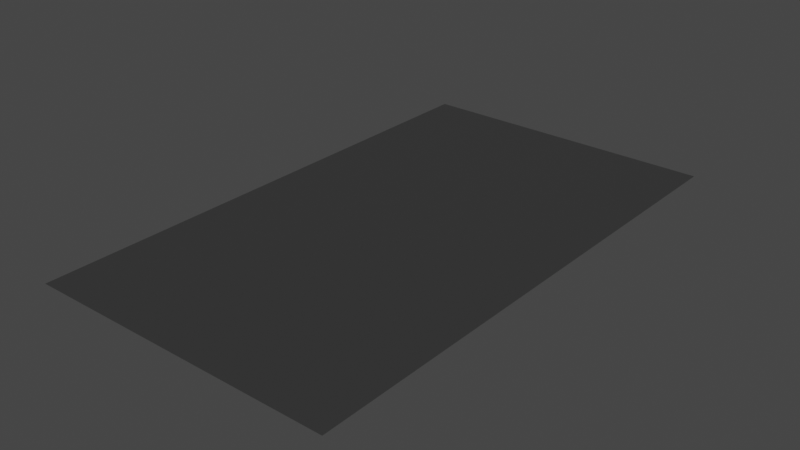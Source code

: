 # Source: City.blend  (saved by Blender 3.4.6; exported with 4.5.12 LTS)
import bpy
from mathutils import Matrix  # noqa: F401  (used for matrix-valued properties, if any)

bpy.ops.wm.read_factory_settings(use_empty=True)
scene = bpy.context.scene
scene.name = 'Scene'

# ---- collections
col_collection = bpy.data.collections.new('Collection'); scene.collection.children.link(col_collection)

# ---- materials (node trees are filled in below, after node groups)
mat_m_concrete = bpy.data.materials.new('m_concrete')
mat_m_concrete.use_transparent_shadow = False

# ---- material node trees
mat_m_concrete.use_nodes = True; mat_m_concrete.node_tree.nodes.clear()
_N = mat_m_concrete.node_tree.nodes; _L = mat_m_concrete.node_tree.links
n0 = _N.new('ShaderNodeBsdfPrincipled'); n0.name = 'Principled BSDF'; n0.location = (10, 300)
n0.distribution = 'GGX'
n0.subsurface_method = 'RANDOM_WALK_SKIN'
n0.inputs[0].default_value = (0.03942, 0.03942, 0.03942, 1.0)
n0.inputs[3].default_value = 1.45
n0.inputs[27].default_value = (0.0, 0.0, 0.0, 1.0)
n0.inputs[28].default_value = 1.0
n1 = _N.new('ShaderNodeOutputMaterial'); n1.name = 'Material Output'; n1.location = (300, 300)
_L.new(n0.outputs[0], n1.inputs[0])
n1.is_active_output = True

# ---- world
world_world = bpy.data.worlds.new('World'); scene.world = world_world
world_world.use_nodes = True; world_world.node_tree.nodes.clear()
_N = world_world.node_tree.nodes; _L = world_world.node_tree.links
n0 = _N.new('ShaderNodeOutputWorld'); n0.name = 'World Output'; n0.location = (300, 300)
n1 = _N.new('ShaderNodeBackground'); n1.name = 'Background'; n1.location = (10, 300)
n1.inputs[0].default_value = (0.05088, 0.05088, 0.05088, 1.0)
_L.new(n1.outputs[0], n0.inputs[0])
n0.is_active_output = True
world_world.color = (0.05088, 0.05088, 0.05088)
world_world.use_sun_shadow = False
world_world.sun_shadow_jitter_overblur = 0.0

# ---- meshes
me_plane = bpy.data.meshes.new('Plane')
me_plane.from_pydata([(-3.5, -6.0, 0.0), (3.5, -6.0, 0.0), (-3.5, 6.0, 0.0), (3.5, 6.0, 0.0), (-3.5, 5.25, 0.0), (3.5, 5.25, 0.0), (0.125, -6.0, 0.0), (0.125, 6.0, 0.0), (0.125, 5.25, 0.0), (-0.125, 6.0, 0.0), (-0.125, 5.25, 0.0), (-0.125, -6.0, 0.0), (-3.5, 3.75, 0.0), (3.5, 3.75, 0.0), (0.125, 3.75, 0.0), (-0.125, 3.75, 0.0), (-3.5, 2.25, 0.0), (3.5, 2.25, 0.0), (0.125, 2.25, 0.0), (-0.125, 2.25, 0.0), (-3.5, 0.75, 0.0), (3.5, 0.75, 0.0), (0.125, 0.75, 0.0), (-0.125, 0.75, 0.0), (-3.5, -0.75, 0.0), (3.5, -0.75, 0.0), (0.125, -0.75, 0.0), (-0.125, -0.75, 0.0), (-3.5, -2.25, 0.0), (3.5, -2.25, 0.0), (0.125, -2.25, 0.0), (-0.125, -2.25, 0.0), (-3.5, -3.75, 0.0), (3.5, -3.75, 0.0), (0.125, -3.75, 0.0), (-0.125, -3.75, 0.0), (-3.5, -5.25, 0.0), (3.5, -5.25, 0.0), (0.125, -5.25, 0.0), (-0.125, -5.25, 0.0)], [], [(8, 5, 3, 7), (14, 13, 5, 8), (15, 14, 8, 10), (10, 8, 7, 9), (4, 10, 9, 2), (12, 15, 10, 4), (16, 19, 15, 12), (19, 18, 14, 15), (18, 17, 13, 14), (22, 21, 17, 18), (23, 22, 18, 19), (20, 23, 19, 16), (24, 27, 23, 20), (27, 26, 22, 23), (26, 25, 21, 22), (30, 29, 25, 26), (31, 30, 26, 27), (28, 31, 27, 24), (32, 35, 31, 28), (35, 34, 30, 31), (34, 33, 29, 30), (38, 37, 33, 34), (39, 38, 34, 35), (36, 39, 35, 32), (0, 11, 39, 36), (11, 6, 38, 39), (6, 1, 37, 38)])
_uv = me_plane.uv_layers.new(name='UVMap')
_uv.uv.foreach_set('vector', [0.5, 0.5, 1.0, 0.5, 1.0, 1.0, 0.5, 1.0, 0.5, 0.5, 1.0, 0.5, 1.0, 0.5, 0.5, 0.5, 0.5, 0.5, 0.5, 0.5, 0.5, 0.5, 0.5, 0.5, 0.5, 0.5, 0.5, 0.5, 0.5, 1.0, 0.5, 1.0, 0.0, 0.5, 0.5, 0.5, 0.5, 1.0, 0.0, 1.0, 0.0, 0.5, 0.5, 0.5, 0.5, 0.5, 0.0, 0.5, 0.0, 0.5, 0.5, 0.5, 0.5, 0.5, 0.0, 0.5, 0.5, 0.5, 0.5, 0.5, 0.5, 0.5, 0.5, 0.5, 0.5, 0.5, 1.0, 0.5, 1.0, 0.5, 0.5, 0.5, 0.5, 0.5, 1.0, 0.5, 1.0, 0.5, 0.5, 0.5, 0.5, 0.5, 0.5, 0.5, 0.5, 0.5, 0.5, 0.5, 0.0, 0.5, 0.5, 0.5, 0.5, 0.5, 0.0, 0.5, 0.0, 0.5, 0.5, 0.5, 0.5, 0.5, 0.0, 0.5, 0.5, 0.5, 0.5, 0.5, 0.5, 0.5, 0.5, 0.5, 0.5, 0.5, 1.0, 0.5, 1.0, 0.5, 0.5, 0.5, 0.5, 0.5, 1.0, 0.5, 1.0, 0.5, 0.5, 0.5, 0.5, 0.5, 0.5, 0.5, 0.5, 0.5, 0.5, 0.5, 0.0, 0.5, 0.5, 0.5, 0.5, 0.5, 0.0, 0.5, 0.0, 0.5, 0.5, 0.5, 0.5, 0.5, 0.0, 0.5, 0.5, 0.5, 0.5, 0.5, 0.5, 0.5, 0.5, 0.5, 0.5, 0.5, 1.0, 0.5, 1.0, 0.5, 0.5, 0.5, 0.5, 0.5, 1.0, 0.5, 1.0, 0.5, 0.5, 0.5, 0.5, 0.5, 0.5, 0.5, 0.5, 0.5, 0.5, 0.5, 0.0, 0.5, 0.5, 0.5, 0.5, 0.5, 0.0, 0.5, 0.0, 0.0, 0.5, 0.0, 0.5, 0.5, 0.0, 0.5, 0.5, 0.0, 0.5, 0.0, 0.5, 0.5, 0.5, 0.5, 0.5, 0.0, 1.0, 0.0, 1.0, 0.5, 0.5, 0.5])
me_plane.materials.append(mat_m_concrete)
me_plane.update()

# ---- objects
ob_plane = bpy.data.objects.new('Plane', me_plane)

# ---- transforms, parenting, visibility, modifiers, constraints
ob_plane.location = (0.0, 0.0, 0.0)

# ---- collection membership
col_collection.objects.link(ob_plane)

# ---- scene / render settings (as saved in the file)
scene.frame_start = 1; scene.frame_end = 250; scene.frame_set(1)
scene.render.engine = 'BLENDER_EEVEE_NEXT'
scene.cycles.sampling_pattern = 'TABULATED_SOBOL'
scene.cycles.use_light_tree = False
scene.view_settings.view_transform = 'Filmic'
bpy.context.view_layer.update()

# ---- added for rendering (the .blend has no active camera and no usable light): camera, sun
cam_auto = bpy.data.cameras.new('AutoCamera')
cam_auto.lens = 50.0
cam_auto.sensor_width = 36.0
cam_auto.clip_end = 1000.0
ob_auto_camera = bpy.data.objects.new('AutoCamera', cam_auto)
scene.collection.objects.link(ob_auto_camera)
ob_auto_camera.location = (12.8536, -15.4244, 10.2829)
ob_auto_camera.rotation_euler = (1.09748, -7.21219e-08, 0.694738)
scene.camera = ob_auto_camera
light_auto_sun = bpy.data.lights.new('AutoSun', 'SUN')
light_auto_sun.energy = 3.0
light_auto_sun.angle = 0.0523599
ob_auto_sun = bpy.data.objects.new('AutoSun', light_auto_sun)
scene.collection.objects.link(ob_auto_sun)
ob_auto_sun.rotation_euler = (0.872665, 0.174533, 0.523599)
bpy.context.view_layer.update()
